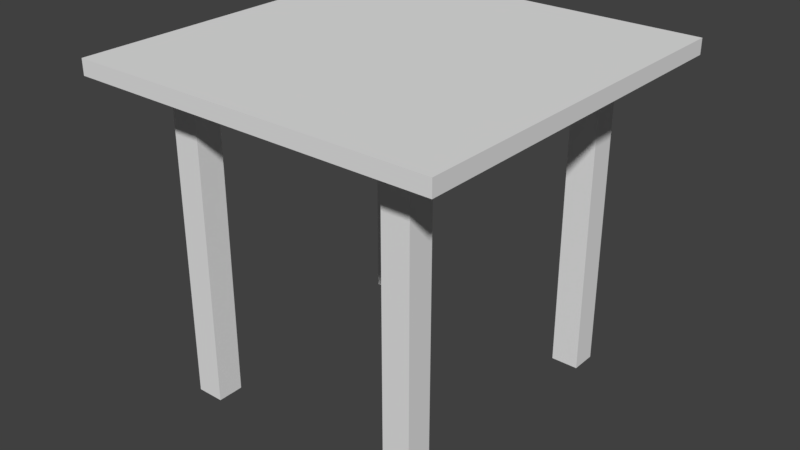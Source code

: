 # Source: Table.blend  (saved by Blender 2.77.0; exported with 4.5.12 LTS)
import bpy
from mathutils import Matrix  # noqa: F401  (used for matrix-valued properties, if any)

bpy.ops.wm.read_factory_settings(use_empty=True)
scene = bpy.context.scene
scene.name = 'Scene'

# ---- collections
col_collection_1 = bpy.data.collections.new('Collection 1'); scene.collection.children.link(col_collection_1)

# ---- world
world_world = bpy.data.worlds.new('World'); scene.world = world_world
world_world.color = (0.05088, 0.05088, 0.05088)
world_world.use_sun_shadow = False
world_world.sun_shadow_jitter_overblur = 0.0
world_world.cycles.sampling_method = 'MANUAL'

# ---- meshes
me_cube_000 = bpy.data.meshes.new('Cube.000')
me_cube_000.from_pydata([(-0.09296, -0.08888, -0.4475), (-0.09296, -0.08888, 0.4475), (-0.09296, 0.08888, -0.4475), (-0.09296, 0.08888, 0.4475), (0.09296, -0.08888, -0.4475), (0.09296, -0.08888, 0.4475), (0.09296, 0.08888, -0.4475), (0.09296, 0.08888, 0.4475)], [], [(1, 3, 2, 0), (3, 7, 6, 2), (7, 5, 4, 6), (5, 1, 0, 4), (0, 2, 6, 4), (5, 7, 3, 1)])
_uv = me_cube_000.uv_layers.new(name='UVMap')
_uv.uv.foreach_set('vector', [0.6072, 1.0, 0.4108, 1.0, 0.4108, 0.0, 0.6072, 0.0, 0.2054, 0.0, 0.4108, 0.0, 0.4108, 1.0, 0.2054, 1.0, 0.8036, 1.0, 0.6072, 1.0, 0.6072, 0.0, 0.8036, 0.0, 0.0, 0.0, 0.2054, 0.0, 0.2054, 1.0, 8.232e-08, 1.0, 1.0, 0.4155, 0.8036, 0.4155, 0.8036, 0.2077, 1.0, 0.2077, 0.8036, 4.995e-08, 1.0, 0.0, 1.0, 0.2077, 0.8036, 0.2077])
me_cube_000.use_remesh_preserve_volume = False
me_cube_000.use_remesh_preserve_attributes = False
me_cube_000.use_mirror_vertex_groups = False
me_cube_000.update()
me_cube_003 = bpy.data.meshes.new('Cube.003')
me_cube_003.from_pydata([(-0.4937, -0.5065, -0.05116), (-0.4937, -0.5065, 0.05116), (-0.4937, 0.5065, -0.05116), (-0.4937, 0.5065, 0.05116), (0.4937, -0.5065, -0.05116), (0.4937, -0.5065, 0.05116), (0.4937, 0.5065, -0.05116), (0.4937, 0.5065, 0.05116)], [], [(1, 3, 2, 0), (3, 7, 6, 2), (7, 5, 4, 6), (5, 1, 0, 4), (0, 2, 6, 4), (5, 7, 3, 1)])
_uv = me_cube_003.uv_layers.new(name='UVMap')
_uv.uv.foreach_set('vector', [0.05181, 1.0, 0.05181, 0.5, 0.1036, 0.5, 0.1036, 1.0, 0.2072, 0.5, 0.2072, 0.9873, 0.1554, 0.9873, 0.1554, 0.5, 1.509e-07, 1.0, 0.0, 0.5, 0.05181, 0.5, 0.05181, 1.0, 0.1554, 0.5, 0.1554, 0.9873, 0.1036, 0.9873, 0.1036, 0.5, 0.0, 0.5, 3.018e-08, 0.0, 0.5, 5.884e-08, 0.5, 0.5, 1.0, 5.884e-08, 1.0, 0.5, 0.5, 0.5, 0.5, 0.0])
me_cube_003.use_remesh_preserve_volume = False
me_cube_003.use_remesh_preserve_attributes = False
me_cube_003.use_mirror_vertex_groups = False
me_cube_003.update()

# ---- objects
ob_leg_003 = bpy.data.objects.new('Leg.003', me_cube_000)
ob_leg_002 = bpy.data.objects.new('Leg.002', me_cube_000)
ob_tabletop = bpy.data.objects.new('TableTop', me_cube_003)
ob_leg_001 = bpy.data.objects.new('Leg.001', me_cube_000)
ob_leg = bpy.data.objects.new('Leg', me_cube_000)

# ---- transforms, parenting, visibility, modifiers, constraints
ob_leg_003.location = (-0.3262, 0.7882, -0.05252)
ob_leg_003.scale = (0.4035, 0.4035, 1.0)
ob_leg_003.lineart.crease_threshold = 0.0
ob_leg_002.location = (0.2966, 0.7882, -0.05252)
ob_leg_002.scale = (0.4035, 0.4035, 1.0)
ob_leg_002.lineart.crease_threshold = 0.0
ob_tabletop.location = (0.0, 0.4177, 0.3835)
ob_tabletop.scale = (1.0, 1.0, 0.4043)
ob_tabletop.lineart.crease_threshold = 0.0
ob_leg_001.location = (0.2966, 0.08235, -0.05252)
ob_leg_001.scale = (0.4035, 0.4035, 1.0)
ob_leg_001.lineart.crease_threshold = 0.0
ob_leg.location = (-0.3262, 0.08235, -0.05252)
ob_leg.scale = (0.4035, 0.4035, 1.0)
ob_leg.lineart.crease_threshold = 0.0

# ---- collection membership
col_collection_1.objects.link(ob_leg_003)
col_collection_1.objects.link(ob_leg_002)
col_collection_1.objects.link(ob_tabletop)
col_collection_1.objects.link(ob_leg_001)
col_collection_1.objects.link(ob_leg)

# ---- scene / render settings (as saved in the file)
scene.frame_start = 1; scene.frame_end = 250; scene.frame_set(1)
scene.render.engine = 'BLENDER_EEVEE_NEXT'
scene.render.resolution_percentage = 50
scene.render.dither_intensity = 0.0
scene.cycles.use_denoising = False
scene.cycles.samples = 128
scene.cycles.sampling_pattern = 'TABULATED_SOBOL'
scene.cycles.light_sampling_threshold = 0.0
scene.cycles.use_adaptive_sampling = False
scene.cycles.use_light_tree = False
scene.cycles.blur_glossy = 0.0
scene.cycles.sample_clamp_indirect = 0.0
scene.view_settings.view_transform = 'Standard'
bpy.context.view_layer.update()

# ---- added for rendering (the .blend has no active camera and no usable light): camera, sun
cam_auto = bpy.data.cameras.new('AutoCamera')
cam_auto.lens = 50.0
cam_auto.sensor_width = 36.0
cam_auto.clip_end = 1000.0
ob_auto_camera = bpy.data.objects.new('AutoCamera', cam_auto)
scene.collection.objects.link(ob_auto_camera)
ob_auto_camera.location = (1.5534, -1.44641, 1.19479)
ob_auto_camera.rotation_euler = (1.09748, -7.21219e-08, 0.694738)
scene.camera = ob_auto_camera
light_auto_sun = bpy.data.lights.new('AutoSun', 'SUN')
light_auto_sun.energy = 3.0
light_auto_sun.angle = 0.0523599
ob_auto_sun = bpy.data.objects.new('AutoSun', light_auto_sun)
scene.collection.objects.link(ob_auto_sun)
ob_auto_sun.rotation_euler = (0.872665, 0.174533, 0.523599)
bpy.context.view_layer.update()
